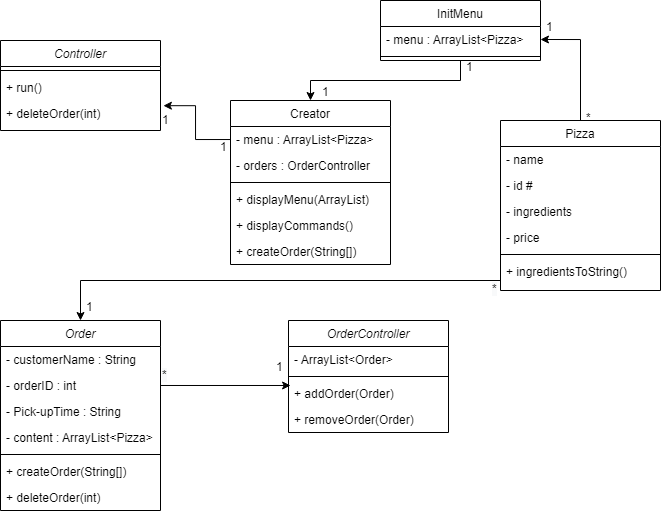

The diagram above was exported from draw.io. Its source (the exported page's mxGraphModel, read from the mxfile embedded in the PNG):
<mxGraphModel dx="694" dy="340" grid="1" gridSize="10" guides="1" tooltips="1" connect="1" arrows="1" fold="1" page="1" pageScale="1" pageWidth="827" pageHeight="1169" math="0" shadow="0">
  <root>
    <mxCell id="WIyWlLk6GJQsqaUBKTNV-0" />
    <mxCell id="WIyWlLk6GJQsqaUBKTNV-1" parent="WIyWlLk6GJQsqaUBKTNV-0" />
    <mxCell id="zkfFHV4jXpPFQw0GAbJ--0" value="Controller" style="swimlane;fontStyle=2;align=center;verticalAlign=top;childLayout=stackLayout;horizontal=1;startSize=26;horizontalStack=0;resizeParent=1;resizeLast=0;collapsible=1;marginBottom=0;rounded=0;shadow=0;strokeWidth=1;" parent="WIyWlLk6GJQsqaUBKTNV-1" vertex="1">
      <mxGeometry x="220" y="40" width="160" height="90" as="geometry">
        <mxRectangle x="230" y="140" width="160" height="26" as="alternateBounds" />
      </mxGeometry>
    </mxCell>
    <mxCell id="zkfFHV4jXpPFQw0GAbJ--4" value="" style="line;html=1;strokeWidth=1;align=left;verticalAlign=middle;spacingTop=-1;spacingLeft=3;spacingRight=3;rotatable=0;labelPosition=right;points=[];portConstraint=eastwest;" parent="zkfFHV4jXpPFQw0GAbJ--0" vertex="1">
      <mxGeometry y="26" width="160" height="8" as="geometry" />
    </mxCell>
    <mxCell id="VPQNkMHVKdjujYZ54TmN-1" value="+ run()" style="text;align=left;verticalAlign=top;spacingLeft=4;spacingRight=4;overflow=hidden;rotatable=0;points=[[0,0.5],[1,0.5]];portConstraint=eastwest;" vertex="1" parent="zkfFHV4jXpPFQw0GAbJ--0">
      <mxGeometry y="34" width="160" height="26" as="geometry" />
    </mxCell>
    <mxCell id="VPQNkMHVKdjujYZ54TmN-0" value="+ deleteOrder(int)&#10;" style="text;align=left;verticalAlign=top;spacingLeft=4;spacingRight=4;overflow=hidden;rotatable=0;points=[[0,0.5],[1,0.5]];portConstraint=eastwest;" vertex="1" parent="zkfFHV4jXpPFQw0GAbJ--0">
      <mxGeometry y="60" width="160" height="26" as="geometry" />
    </mxCell>
    <mxCell id="VPQNkMHVKdjujYZ54TmN-56" style="edgeStyle=orthogonalEdgeStyle;rounded=0;orthogonalLoop=1;jettySize=auto;html=1;entryX=1;entryY=0.5;entryDx=0;entryDy=0;" edge="1" parent="WIyWlLk6GJQsqaUBKTNV-1" source="zkfFHV4jXpPFQw0GAbJ--13" target="VPQNkMHVKdjujYZ54TmN-23">
      <mxGeometry relative="1" as="geometry" />
    </mxCell>
    <mxCell id="zkfFHV4jXpPFQw0GAbJ--13" value="Pizza" style="swimlane;fontStyle=0;align=center;verticalAlign=top;childLayout=stackLayout;horizontal=1;startSize=26;horizontalStack=0;resizeParent=1;resizeLast=0;collapsible=1;marginBottom=0;rounded=0;shadow=0;strokeWidth=1;" parent="WIyWlLk6GJQsqaUBKTNV-1" vertex="1">
      <mxGeometry x="720" y="120" width="160" height="170" as="geometry">
        <mxRectangle x="340" y="380" width="170" height="26" as="alternateBounds" />
      </mxGeometry>
    </mxCell>
    <mxCell id="zkfFHV4jXpPFQw0GAbJ--14" value="- name" style="text;align=left;verticalAlign=top;spacingLeft=4;spacingRight=4;overflow=hidden;rotatable=0;points=[[0,0.5],[1,0.5]];portConstraint=eastwest;" parent="zkfFHV4jXpPFQw0GAbJ--13" vertex="1">
      <mxGeometry y="26" width="160" height="26" as="geometry" />
    </mxCell>
    <mxCell id="VPQNkMHVKdjujYZ54TmN-5" value="- id #" style="text;align=left;verticalAlign=top;spacingLeft=4;spacingRight=4;overflow=hidden;rotatable=0;points=[[0,0.5],[1,0.5]];portConstraint=eastwest;" vertex="1" parent="zkfFHV4jXpPFQw0GAbJ--13">
      <mxGeometry y="52" width="160" height="26" as="geometry" />
    </mxCell>
    <mxCell id="VPQNkMHVKdjujYZ54TmN-6" value="- ingredients" style="text;align=left;verticalAlign=top;spacingLeft=4;spacingRight=4;overflow=hidden;rotatable=0;points=[[0,0.5],[1,0.5]];portConstraint=eastwest;" vertex="1" parent="zkfFHV4jXpPFQw0GAbJ--13">
      <mxGeometry y="78" width="160" height="26" as="geometry" />
    </mxCell>
    <mxCell id="VPQNkMHVKdjujYZ54TmN-7" value="- price" style="text;align=left;verticalAlign=top;spacingLeft=4;spacingRight=4;overflow=hidden;rotatable=0;points=[[0,0.5],[1,0.5]];portConstraint=eastwest;" vertex="1" parent="zkfFHV4jXpPFQw0GAbJ--13">
      <mxGeometry y="104" width="160" height="26" as="geometry" />
    </mxCell>
    <mxCell id="zkfFHV4jXpPFQw0GAbJ--15" value="" style="line;html=1;strokeWidth=1;align=left;verticalAlign=middle;spacingTop=-1;spacingLeft=3;spacingRight=3;rotatable=0;labelPosition=right;points=[];portConstraint=eastwest;" parent="zkfFHV4jXpPFQw0GAbJ--13" vertex="1">
      <mxGeometry y="130" width="160" height="8" as="geometry" />
    </mxCell>
    <mxCell id="VPQNkMHVKdjujYZ54TmN-8" value="+ ingredientsToString()" style="text;align=left;verticalAlign=top;spacingLeft=4;spacingRight=4;overflow=hidden;rotatable=0;points=[[0,0.5],[1,0.5]];portConstraint=eastwest;" vertex="1" parent="zkfFHV4jXpPFQw0GAbJ--13">
      <mxGeometry y="138" width="160" height="26" as="geometry" />
    </mxCell>
    <mxCell id="zkfFHV4jXpPFQw0GAbJ--17" value="Creator" style="swimlane;fontStyle=0;align=center;verticalAlign=top;childLayout=stackLayout;horizontal=1;startSize=26;horizontalStack=0;resizeParent=1;resizeLast=0;collapsible=1;marginBottom=0;rounded=0;shadow=0;strokeWidth=1;" parent="WIyWlLk6GJQsqaUBKTNV-1" vertex="1">
      <mxGeometry x="450" y="100" width="160" height="164" as="geometry">
        <mxRectangle x="550" y="140" width="160" height="26" as="alternateBounds" />
      </mxGeometry>
    </mxCell>
    <mxCell id="zkfFHV4jXpPFQw0GAbJ--22" value="- menu : ArrayList&lt;Pizza&gt;" style="text;align=left;verticalAlign=top;spacingLeft=4;spacingRight=4;overflow=hidden;rotatable=0;points=[[0,0.5],[1,0.5]];portConstraint=eastwest;rounded=0;shadow=0;html=0;" parent="zkfFHV4jXpPFQw0GAbJ--17" vertex="1">
      <mxGeometry y="26" width="160" height="26" as="geometry" />
    </mxCell>
    <mxCell id="VPQNkMHVKdjujYZ54TmN-3" value="- orders : OrderController" style="text;align=left;verticalAlign=top;spacingLeft=4;spacingRight=4;overflow=hidden;rotatable=0;points=[[0,0.5],[1,0.5]];portConstraint=eastwest;rounded=0;shadow=0;html=0;" vertex="1" parent="zkfFHV4jXpPFQw0GAbJ--17">
      <mxGeometry y="52" width="160" height="26" as="geometry" />
    </mxCell>
    <mxCell id="zkfFHV4jXpPFQw0GAbJ--23" value="" style="line;html=1;strokeWidth=1;align=left;verticalAlign=middle;spacingTop=-1;spacingLeft=3;spacingRight=3;rotatable=0;labelPosition=right;points=[];portConstraint=eastwest;" parent="zkfFHV4jXpPFQw0GAbJ--17" vertex="1">
      <mxGeometry y="78" width="160" height="8" as="geometry" />
    </mxCell>
    <mxCell id="zkfFHV4jXpPFQw0GAbJ--24" value="+ displayMenu(ArrayList)" style="text;align=left;verticalAlign=top;spacingLeft=4;spacingRight=4;overflow=hidden;rotatable=0;points=[[0,0.5],[1,0.5]];portConstraint=eastwest;" parent="zkfFHV4jXpPFQw0GAbJ--17" vertex="1">
      <mxGeometry y="86" width="160" height="26" as="geometry" />
    </mxCell>
    <mxCell id="VPQNkMHVKdjujYZ54TmN-2" value="+ displayCommands()" style="text;align=left;verticalAlign=top;spacingLeft=4;spacingRight=4;overflow=hidden;rotatable=0;points=[[0,0.5],[1,0.5]];portConstraint=eastwest;" vertex="1" parent="zkfFHV4jXpPFQw0GAbJ--17">
      <mxGeometry y="112" width="160" height="26" as="geometry" />
    </mxCell>
    <mxCell id="VPQNkMHVKdjujYZ54TmN-57" value="+ createOrder(String[])" style="text;align=left;verticalAlign=top;spacingLeft=4;spacingRight=4;overflow=hidden;rotatable=0;points=[[0,0.5],[1,0.5]];portConstraint=eastwest;" vertex="1" parent="zkfFHV4jXpPFQw0GAbJ--17">
      <mxGeometry y="138" width="160" height="26" as="geometry" />
    </mxCell>
    <mxCell id="VPQNkMHVKdjujYZ54TmN-27" style="edgeStyle=orthogonalEdgeStyle;rounded=0;orthogonalLoop=1;jettySize=auto;html=1;entryX=0.5;entryY=0;entryDx=0;entryDy=0;" edge="1" parent="WIyWlLk6GJQsqaUBKTNV-1" source="VPQNkMHVKdjujYZ54TmN-16" target="zkfFHV4jXpPFQw0GAbJ--17">
      <mxGeometry relative="1" as="geometry" />
    </mxCell>
    <mxCell id="VPQNkMHVKdjujYZ54TmN-16" value="InitMenu" style="swimlane;fontStyle=0;align=center;verticalAlign=top;childLayout=stackLayout;horizontal=1;startSize=26;horizontalStack=0;resizeParent=1;resizeLast=0;collapsible=1;marginBottom=0;rounded=0;shadow=0;strokeWidth=1;" vertex="1" parent="WIyWlLk6GJQsqaUBKTNV-1">
      <mxGeometry x="600" width="160" height="60" as="geometry">
        <mxRectangle x="340" y="380" width="170" height="26" as="alternateBounds" />
      </mxGeometry>
    </mxCell>
    <mxCell id="VPQNkMHVKdjujYZ54TmN-23" value="- menu : ArrayList&lt;Pizza&gt;" style="text;align=left;verticalAlign=top;spacingLeft=4;spacingRight=4;overflow=hidden;rotatable=0;points=[[0,0.5],[1,0.5]];portConstraint=eastwest;rounded=0;shadow=0;html=0;" vertex="1" parent="VPQNkMHVKdjujYZ54TmN-16">
      <mxGeometry y="26" width="160" height="26" as="geometry" />
    </mxCell>
    <mxCell id="VPQNkMHVKdjujYZ54TmN-21" value="" style="line;html=1;strokeWidth=1;align=left;verticalAlign=middle;spacingTop=-1;spacingLeft=3;spacingRight=3;rotatable=0;labelPosition=right;points=[];portConstraint=eastwest;" vertex="1" parent="VPQNkMHVKdjujYZ54TmN-16">
      <mxGeometry y="52" width="160" height="8" as="geometry" />
    </mxCell>
    <mxCell id="VPQNkMHVKdjujYZ54TmN-25" value="1" style="resizable=0;align=left;verticalAlign=bottom;labelBackgroundColor=none;fontSize=12;" connectable="0" vertex="1" parent="WIyWlLk6GJQsqaUBKTNV-1">
      <mxGeometry x="740" y="10" as="geometry">
        <mxPoint x="24" y="25" as="offset" />
      </mxGeometry>
    </mxCell>
    <mxCell id="VPQNkMHVKdjujYZ54TmN-26" value="*" style="resizable=0;align=left;verticalAlign=bottom;labelBackgroundColor=none;fontSize=12;" connectable="0" vertex="1" parent="WIyWlLk6GJQsqaUBKTNV-1">
      <mxGeometry x="620" y="202" as="geometry">
        <mxPoint x="184" y="-76" as="offset" />
      </mxGeometry>
    </mxCell>
    <mxCell id="VPQNkMHVKdjujYZ54TmN-28" value="1" style="resizable=0;align=right;verticalAlign=bottom;labelBackgroundColor=none;fontSize=12;" connectable="0" vertex="1" parent="WIyWlLk6GJQsqaUBKTNV-1">
      <mxGeometry x="550" y="100" as="geometry" />
    </mxCell>
    <mxCell id="VPQNkMHVKdjujYZ54TmN-31" value="1" style="resizable=0;align=right;verticalAlign=bottom;labelBackgroundColor=none;fontSize=12;" connectable="0" vertex="1" parent="WIyWlLk6GJQsqaUBKTNV-1">
      <mxGeometry x="620" y="80" as="geometry">
        <mxPoint x="-230" y="48" as="offset" />
      </mxGeometry>
    </mxCell>
    <mxCell id="VPQNkMHVKdjujYZ54TmN-32" value="1" style="resizable=0;align=right;verticalAlign=bottom;labelBackgroundColor=none;fontSize=12;" connectable="0" vertex="1" parent="WIyWlLk6GJQsqaUBKTNV-1">
      <mxGeometry x="508" y="110" as="geometry">
        <mxPoint x="-60" y="45" as="offset" />
      </mxGeometry>
    </mxCell>
    <mxCell id="VPQNkMHVKdjujYZ54TmN-33" value="Order" style="swimlane;fontStyle=2;align=center;verticalAlign=top;childLayout=stackLayout;horizontal=1;startSize=26;horizontalStack=0;resizeParent=1;resizeLast=0;collapsible=1;marginBottom=0;rounded=0;shadow=0;strokeWidth=1;" vertex="1" parent="WIyWlLk6GJQsqaUBKTNV-1">
      <mxGeometry x="220" y="320" width="160" height="190" as="geometry">
        <mxRectangle x="230" y="140" width="160" height="26" as="alternateBounds" />
      </mxGeometry>
    </mxCell>
    <mxCell id="VPQNkMHVKdjujYZ54TmN-35" value="- customerName : String" style="text;align=left;verticalAlign=top;spacingLeft=4;spacingRight=4;overflow=hidden;rotatable=0;points=[[0,0.5],[1,0.5]];portConstraint=eastwest;" vertex="1" parent="VPQNkMHVKdjujYZ54TmN-33">
      <mxGeometry y="26" width="160" height="26" as="geometry" />
    </mxCell>
    <mxCell id="VPQNkMHVKdjujYZ54TmN-38" value="- orderID : int" style="text;align=left;verticalAlign=top;spacingLeft=4;spacingRight=4;overflow=hidden;rotatable=0;points=[[0,0.5],[1,0.5]];portConstraint=eastwest;" vertex="1" parent="VPQNkMHVKdjujYZ54TmN-33">
      <mxGeometry y="52" width="160" height="26" as="geometry" />
    </mxCell>
    <mxCell id="VPQNkMHVKdjujYZ54TmN-39" value="- Pick-upTime : String" style="text;align=left;verticalAlign=top;spacingLeft=4;spacingRight=4;overflow=hidden;rotatable=0;points=[[0,0.5],[1,0.5]];portConstraint=eastwest;" vertex="1" parent="VPQNkMHVKdjujYZ54TmN-33">
      <mxGeometry y="78" width="160" height="26" as="geometry" />
    </mxCell>
    <mxCell id="VPQNkMHVKdjujYZ54TmN-40" value="- content : ArrayList&lt;Pizza&gt;" style="text;align=left;verticalAlign=top;spacingLeft=4;spacingRight=4;overflow=hidden;rotatable=0;points=[[0,0.5],[1,0.5]];portConstraint=eastwest;" vertex="1" parent="VPQNkMHVKdjujYZ54TmN-33">
      <mxGeometry y="104" width="160" height="26" as="geometry" />
    </mxCell>
    <mxCell id="VPQNkMHVKdjujYZ54TmN-34" value="" style="line;html=1;strokeWidth=1;align=left;verticalAlign=middle;spacingTop=-1;spacingLeft=3;spacingRight=3;rotatable=0;labelPosition=right;points=[];portConstraint=eastwest;" vertex="1" parent="VPQNkMHVKdjujYZ54TmN-33">
      <mxGeometry y="130" width="160" height="8" as="geometry" />
    </mxCell>
    <mxCell id="VPQNkMHVKdjujYZ54TmN-36" value="+ createOrder(String[])&#10;" style="text;align=left;verticalAlign=top;spacingLeft=4;spacingRight=4;overflow=hidden;rotatable=0;points=[[0,0.5],[1,0.5]];portConstraint=eastwest;" vertex="1" parent="VPQNkMHVKdjujYZ54TmN-33">
      <mxGeometry y="138" width="160" height="26" as="geometry" />
    </mxCell>
    <mxCell id="VPQNkMHVKdjujYZ54TmN-37" value="+ deleteOrder(int)&#10;" style="text;align=left;verticalAlign=top;spacingLeft=4;spacingRight=4;overflow=hidden;rotatable=0;points=[[0,0.5],[1,0.5]];portConstraint=eastwest;" vertex="1" parent="VPQNkMHVKdjujYZ54TmN-33">
      <mxGeometry y="164" width="160" height="26" as="geometry" />
    </mxCell>
    <mxCell id="VPQNkMHVKdjujYZ54TmN-41" style="edgeStyle=orthogonalEdgeStyle;rounded=0;orthogonalLoop=1;jettySize=auto;html=1;" edge="1" parent="WIyWlLk6GJQsqaUBKTNV-1" source="VPQNkMHVKdjujYZ54TmN-8" target="VPQNkMHVKdjujYZ54TmN-33">
      <mxGeometry relative="1" as="geometry">
        <Array as="points">
          <mxPoint x="300" y="280" />
        </Array>
      </mxGeometry>
    </mxCell>
    <mxCell id="VPQNkMHVKdjujYZ54TmN-42" value="1" style="resizable=0;align=left;verticalAlign=bottom;labelBackgroundColor=none;fontSize=12;" connectable="0" vertex="1" parent="WIyWlLk6GJQsqaUBKTNV-1">
      <mxGeometry x="280" y="290" as="geometry">
        <mxPoint x="24" y="25" as="offset" />
      </mxGeometry>
    </mxCell>
    <mxCell id="VPQNkMHVKdjujYZ54TmN-43" value="&lt;span style=&quot;color: rgb(0, 0, 0); font-family: helvetica; font-size: 12px; font-style: normal; font-weight: 400; letter-spacing: normal; text-align: left; text-indent: 0px; text-transform: none; word-spacing: 0px; background-color: rgb(248, 249, 250); display: inline; float: none;&quot;&gt;*&lt;/span&gt;" style="text;whiteSpace=wrap;html=1;" vertex="1" parent="WIyWlLk6GJQsqaUBKTNV-1">
      <mxGeometry x="710" y="275" width="10" height="30" as="geometry" />
    </mxCell>
    <mxCell id="VPQNkMHVKdjujYZ54TmN-44" value="OrderController" style="swimlane;fontStyle=2;align=center;verticalAlign=top;childLayout=stackLayout;horizontal=1;startSize=26;horizontalStack=0;resizeParent=1;resizeLast=0;collapsible=1;marginBottom=0;rounded=0;shadow=0;strokeWidth=1;" vertex="1" parent="WIyWlLk6GJQsqaUBKTNV-1">
      <mxGeometry x="508" y="320" width="160" height="112" as="geometry">
        <mxRectangle x="230" y="140" width="160" height="26" as="alternateBounds" />
      </mxGeometry>
    </mxCell>
    <mxCell id="VPQNkMHVKdjujYZ54TmN-45" value="- ArrayList&lt;Order&gt;" style="text;align=left;verticalAlign=top;spacingLeft=4;spacingRight=4;overflow=hidden;rotatable=0;points=[[0,0.5],[1,0.5]];portConstraint=eastwest;" vertex="1" parent="VPQNkMHVKdjujYZ54TmN-44">
      <mxGeometry y="26" width="160" height="26" as="geometry" />
    </mxCell>
    <mxCell id="VPQNkMHVKdjujYZ54TmN-49" value="" style="line;html=1;strokeWidth=1;align=left;verticalAlign=middle;spacingTop=-1;spacingLeft=3;spacingRight=3;rotatable=0;labelPosition=right;points=[];portConstraint=eastwest;" vertex="1" parent="VPQNkMHVKdjujYZ54TmN-44">
      <mxGeometry y="52" width="160" height="8" as="geometry" />
    </mxCell>
    <mxCell id="VPQNkMHVKdjujYZ54TmN-50" value="+ addOrder(Order)&#10;" style="text;align=left;verticalAlign=top;spacingLeft=4;spacingRight=4;overflow=hidden;rotatable=0;points=[[0,0.5],[1,0.5]];portConstraint=eastwest;" vertex="1" parent="VPQNkMHVKdjujYZ54TmN-44">
      <mxGeometry y="60" width="160" height="26" as="geometry" />
    </mxCell>
    <mxCell id="VPQNkMHVKdjujYZ54TmN-51" value="+ removeOrder(Order)" style="text;align=left;verticalAlign=top;spacingLeft=4;spacingRight=4;overflow=hidden;rotatable=0;points=[[0,0.5],[1,0.5]];portConstraint=eastwest;" vertex="1" parent="VPQNkMHVKdjujYZ54TmN-44">
      <mxGeometry y="86" width="160" height="26" as="geometry" />
    </mxCell>
    <mxCell id="VPQNkMHVKdjujYZ54TmN-52" style="edgeStyle=orthogonalEdgeStyle;rounded=0;orthogonalLoop=1;jettySize=auto;html=1;entryX=0.013;entryY=0.192;entryDx=0;entryDy=0;entryPerimeter=0;" edge="1" parent="WIyWlLk6GJQsqaUBKTNV-1" source="VPQNkMHVKdjujYZ54TmN-38" target="VPQNkMHVKdjujYZ54TmN-50">
      <mxGeometry relative="1" as="geometry">
        <mxPoint x="500" y="385" as="targetPoint" />
      </mxGeometry>
    </mxCell>
    <mxCell id="VPQNkMHVKdjujYZ54TmN-53" value="&lt;span style=&quot;color: rgb(0, 0, 0); font-family: helvetica; font-size: 12px; font-style: normal; font-weight: 400; letter-spacing: normal; text-align: left; text-indent: 0px; text-transform: none; word-spacing: 0px; background-color: rgb(248, 249, 250); display: inline; float: none;&quot;&gt;*&lt;/span&gt;" style="text;whiteSpace=wrap;html=1;" vertex="1" parent="WIyWlLk6GJQsqaUBKTNV-1">
      <mxGeometry x="380" y="361" width="10" height="30" as="geometry" />
    </mxCell>
    <mxCell id="VPQNkMHVKdjujYZ54TmN-54" value="1" style="resizable=0;align=left;verticalAlign=bottom;labelBackgroundColor=none;fontSize=12;" connectable="0" vertex="1" parent="WIyWlLk6GJQsqaUBKTNV-1">
      <mxGeometry x="470" y="350" as="geometry">
        <mxPoint x="24" y="25" as="offset" />
      </mxGeometry>
    </mxCell>
    <mxCell id="VPQNkMHVKdjujYZ54TmN-55" value="1" style="resizable=0;align=left;verticalAlign=bottom;labelBackgroundColor=none;fontSize=12;" connectable="0" vertex="1" parent="WIyWlLk6GJQsqaUBKTNV-1">
      <mxGeometry x="660" y="50" as="geometry">
        <mxPoint x="24" y="25" as="offset" />
      </mxGeometry>
    </mxCell>
    <mxCell id="VPQNkMHVKdjujYZ54TmN-58" style="edgeStyle=orthogonalEdgeStyle;rounded=0;orthogonalLoop=1;jettySize=auto;html=1;entryX=1.018;entryY=0.2;entryDx=0;entryDy=0;entryPerimeter=0;" edge="1" parent="WIyWlLk6GJQsqaUBKTNV-1" source="zkfFHV4jXpPFQw0GAbJ--22" target="VPQNkMHVKdjujYZ54TmN-0">
      <mxGeometry relative="1" as="geometry" />
    </mxCell>
  </root>
</mxGraphModel>